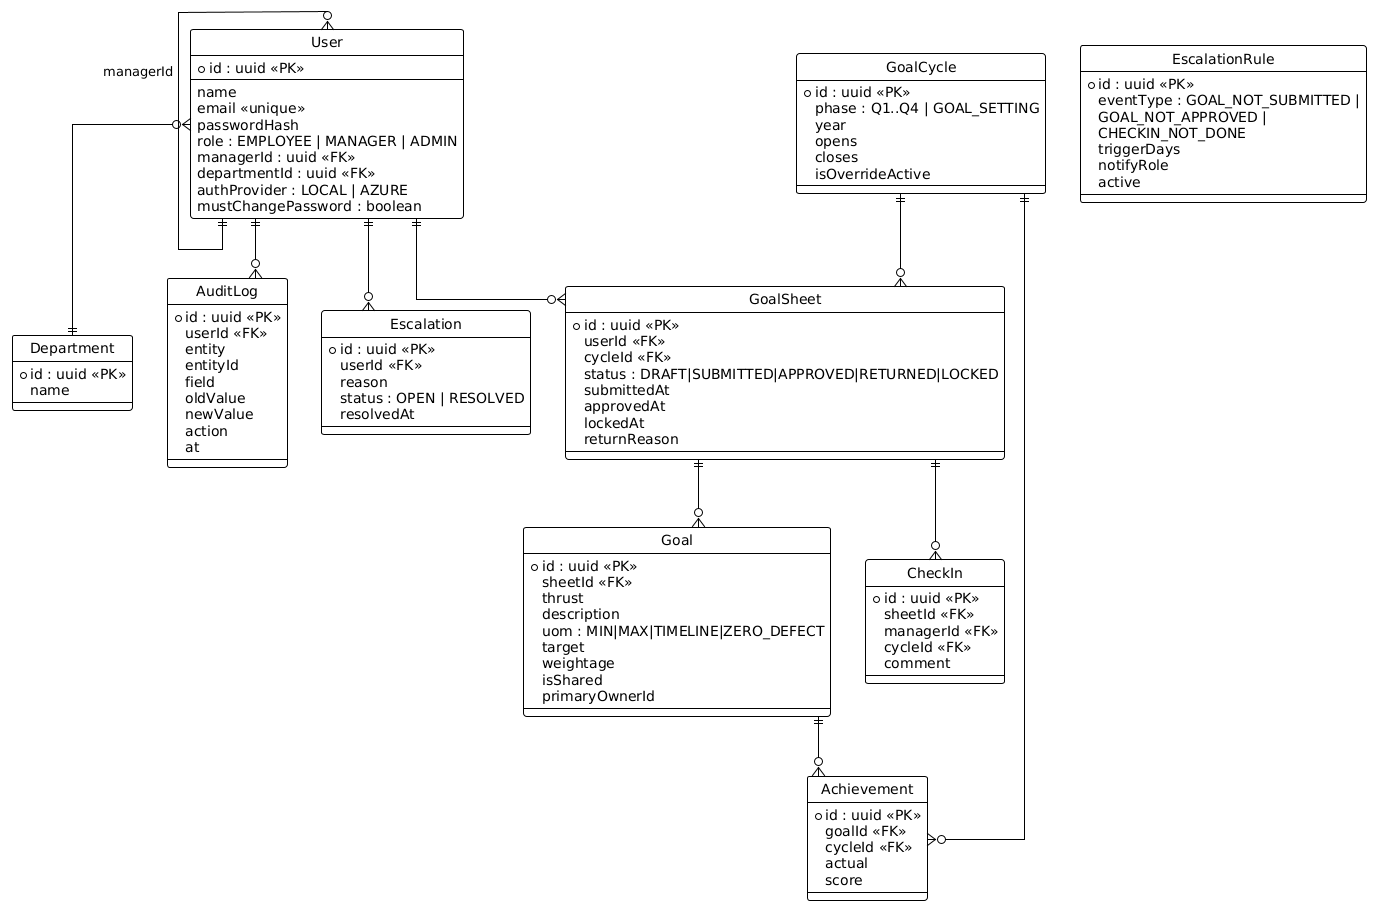

The diagram above was rendered by PlantUML. Its source (embedded in the PNG):
@startuml
!theme plain
hide circle
skinparam linetype ortho

entity User {
  * id : uuid <<PK>>
  --
  name
  email <<unique>>
  passwordHash
  role : EMPLOYEE | MANAGER | ADMIN
  managerId : uuid <<FK>>
  departmentId : uuid <<FK>>
  authProvider : LOCAL | AZURE
  mustChangePassword : boolean
}

entity Department {
  * id : uuid <<PK>>
  name
}

entity GoalCycle {
  * id : uuid <<PK>>
  phase : Q1..Q4 | GOAL_SETTING
  year
  opens
  closes
  isOverrideActive
}

entity GoalSheet {
  * id : uuid <<PK>>
  userId <<FK>>
  cycleId <<FK>>
  status : DRAFT|SUBMITTED|APPROVED|RETURNED|LOCKED
  submittedAt
  approvedAt
  lockedAt
  returnReason
}

entity Goal {
  * id : uuid <<PK>>
  sheetId <<FK>>
  thrust
  description
  uom : MIN|MAX|TIMELINE|ZERO_DEFECT
  target
  weightage
  isShared
  primaryOwnerId
}

entity Achievement {
  * id : uuid <<PK>>
  goalId <<FK>>
  cycleId <<FK>>
  actual
  score
}

entity CheckIn {
  * id : uuid <<PK>>
  sheetId <<FK>>
  managerId <<FK>>
  cycleId <<FK>>
  comment
}

entity AuditLog {
  * id : uuid <<PK>>
  userId <<FK>>
  entity
  entityId
  field
  oldValue
  newValue
  action
  at
}

entity Escalation {
  * id : uuid <<PK>>
  userId <<FK>>
  reason
  status : OPEN | RESOLVED
  resolvedAt
}

entity EscalationRule {
  * id : uuid <<PK>>
  eventType : GOAL_NOT_SUBMITTED |\nGOAL_NOT_APPROVED |\nCHECKIN_NOT_DONE
  triggerDays
  notifyRole
  active
}

User }o--|| Department
User }o--|| User : managerId
User ||--o{ GoalSheet
GoalCycle ||--o{ GoalSheet
GoalSheet ||--o{ Goal
Goal ||--o{ Achievement
GoalCycle ||--o{ Achievement
GoalSheet ||--o{ CheckIn
User ||--o{ AuditLog
User ||--o{ Escalation
@enduml